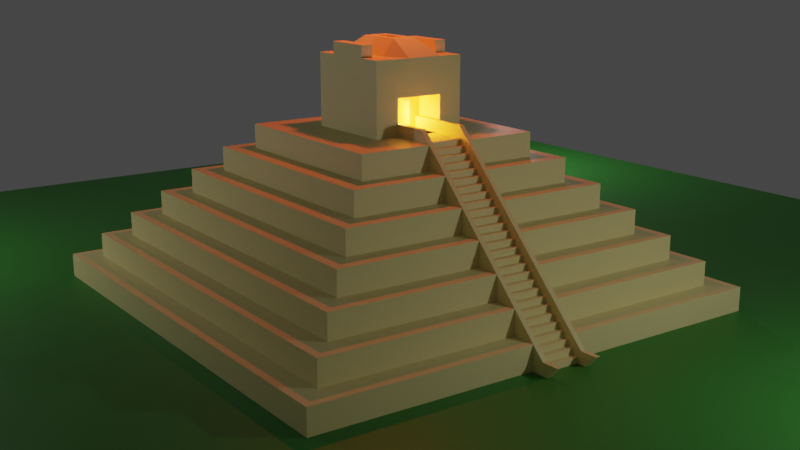 # Source: Subdividing_pyramid.blend  (saved by Blender 2.82.7; exported with 4.5.12 LTS)
import bpy
from mathutils import Matrix  # noqa: F401  (used for matrix-valued properties, if any)

bpy.ops.wm.read_factory_settings(use_empty=True)
scene = bpy.context.scene
scene.name = 'Scene'

# ---- collections
col_collection = bpy.data.collections.new('Collection'); scene.collection.children.link(col_collection)

# ---- materials (node trees are filled in below, after node groups)
mat_pyramid = bpy.data.materials.new('Pyramid')
mat_pyramid.use_transparent_shadow = False
mat_ground = bpy.data.materials.new('Ground')
mat_ground.use_transparent_shadow = False

# ---- material node trees
mat_pyramid.use_nodes = True; mat_pyramid.node_tree.nodes.clear()
_N = mat_pyramid.node_tree.nodes; _L = mat_pyramid.node_tree.links
n0 = _N.new('ShaderNodeOutputMaterial'); n0.name = 'Material Output'; n0.location = (300, 300)
n1 = _N.new('ShaderNodeBsdfPrincipled'); n1.name = 'Principled BSDF'; n1.location = (10, 300)
n1.distribution = 'GGX'
n1.subsurface_method = 'BURLEY'
n1.inputs[0].default_value = (0.8, 0.7015, 0.3147, 1.0)
n1.inputs[3].default_value = 1.45
n1.inputs[27].default_value = (0.0, 0.0, 0.0, 1.0)
n1.inputs[28].default_value = 1.0
_L.new(n1.outputs[0], n0.inputs[0])
n0.is_active_output = True
mat_ground.use_nodes = True; mat_ground.node_tree.nodes.clear()
_N = mat_ground.node_tree.nodes; _L = mat_ground.node_tree.links
n0 = _N.new('ShaderNodeOutputMaterial'); n0.name = 'Material Output'; n0.location = (300, 300)
n1 = _N.new('ShaderNodeBsdfPrincipled'); n1.name = 'Principled BSDF'; n1.location = (10, 300)
n1.distribution = 'GGX'
n1.subsurface_method = 'BURLEY'
n1.inputs[0].default_value = (0.03217, 0.2318, 0.02674, 1.0)
n1.inputs[3].default_value = 1.45
n1.inputs[27].default_value = (0.0, 0.0, 0.0, 1.0)
n1.inputs[28].default_value = 1.0
_L.new(n1.outputs[0], n0.inputs[0])
n0.is_active_output = True

# ---- world
world_world = bpy.data.worlds.new('World'); scene.world = world_world
world_world.use_nodes = True; world_world.node_tree.nodes.clear()
_N = world_world.node_tree.nodes; _L = world_world.node_tree.links
n0 = _N.new('ShaderNodeOutputWorld'); n0.name = 'World Output'; n0.location = (300, 300)
n1 = _N.new('ShaderNodeBackground'); n1.name = 'Background'; n1.location = (10, 300)
n1.inputs[0].default_value = (0.05088, 0.05088, 0.05088, 1.0)
_L.new(n1.outputs[0], n0.inputs[0])
n0.is_active_output = True
world_world.color = (0.05088, 0.05088, 0.05088)
world_world.use_sun_shadow = False
world_world.sun_shadow_jitter_overblur = 0.0

# ---- cameras
cam_camera = bpy.data.cameras.new('Camera')
cam_camera.clip_end = 100.0
cam_camera.ortho_scale = 7.314

# ---- lights
light_point = bpy.data.lights.new('Point', 'POINT')
light_point.transmission_factor = 0.0
light_point.energy = 1700.0
light_point.shadow_soft_size = 0.25
light_point.shadow_maximum_resolution = 0.006
light_point.use_absolute_resolution = True
light_point_001 = bpy.data.lights.new('Point.001', 'POINT')
light_point_001.transmission_factor = 0.0
light_point_001.energy = 1700.0
light_point_001.shadow_soft_size = 0.25
light_point_001.shadow_maximum_resolution = 0.006
light_point_001.use_absolute_resolution = True
light_point_002 = bpy.data.lights.new('Point.002', 'POINT')
light_point_002.transmission_factor = 0.0
light_point_002.energy = 1700.0
light_point_002.shadow_soft_size = 0.25
light_point_002.shadow_maximum_resolution = 0.006
light_point_002.use_absolute_resolution = True
light_point_003 = bpy.data.lights.new('Point.003', 'POINT')
light_point_003.color = (1.0, 0.3458, 0.03984)
light_point_003.transmission_factor = 0.0
light_point_003.energy = 500.0
light_point_003.shadow_soft_size = 0.25
light_point_003.shadow_maximum_resolution = 0.006
light_point_003.use_absolute_resolution = True
light_point_004 = bpy.data.lights.new('Point.004', 'POINT')
light_point_004.color = (1.0, 0.09378, 0.01911)
light_point_004.transmission_factor = 0.0
light_point_004.energy = 1500.0
light_point_004.shadow_soft_size = 0.25
light_point_004.shadow_maximum_resolution = 0.006
light_point_004.use_absolute_resolution = True

# ---- meshes
me_cube_002 = bpy.data.meshes.new('Cube.002')
me_cube_002.from_pydata([(-10.0, -10.0, 0.0), (-9.0, -9.0, 1.0), (-10.0, 10.0, 0.0), (-9.0, 9.0, 1.0), (10.0, -10.0, 0.0), (9.0, -9.0, 1.0), (10.0, 10.0, 0.0), (9.0, 9.0, 1.0), (-10.0, -10.0, 1.0), (-10.0, 10.0, 1.0), (10.0, 10.0, 1.0), (10.0, -10.0, 1.0), (-8.0, -8.0, 2.0), (-8.0, 8.0, 2.0), (8.0, 8.0, 2.0), (8.0, -8.0, 2.0), (-9.0, -9.0, 2.0), (-9.0, 9.0, 2.0), (9.0, 9.0, 2.0), (9.0, -9.0, 2.0), (-7.0, -7.0, 3.0), (-7.0, 7.0, 3.0), (7.0, 7.0, 3.0), (7.0, -7.0, 3.0), (-8.0, -8.0, 3.0), (-8.0, 8.0, 3.0), (8.0, 8.0, 3.0), (8.0, -8.0, 3.0), (-6.0, -6.0, 4.0), (-6.0, 6.0, 4.0), (6.0, 6.0, 4.0), (6.0, -6.0, 4.0), (-7.0, -7.0, 4.0), (-7.0, 7.0, 4.0), (7.0, 7.0, 4.0), (7.0, -7.0, 4.0), (-5.0, -5.0, 5.0), (-5.0, 5.0, 5.0), (5.0, 5.0, 5.0), (5.0, -5.0, 5.0), (-6.0, -6.0, 5.0), (-6.0, 6.0, 5.0), (6.0, 6.0, 5.0), (6.0, -6.0, 5.0), (-4.0, -4.0, 6.0), (-4.0, 4.0, 6.0), (4.0, 4.0, 6.0), (4.0, -4.0, 6.0), (-5.0, -5.0, 6.0), (-5.0, 5.0, 6.0), (5.0, 5.0, 6.0), (5.0, -5.0, 6.0), (-3.341, 0.7998, 7.0), (-4.0, 4.0, 7.0), (4.0, 4.0, 7.0), (-3.341, -0.7998, 7.0), (-2.0, -2.0, 7.0), (-2.0, 2.0, 7.0), (2.0, 2.0, 7.0), (2.0, -2.0, 7.0), (-4.0, -4.0, 7.0), (-8.0, 0.7998, 2.0), (-8.0, -0.7998, 2.0), (4.0, -4.0, 7.0), (-2.0, -2.0, 10.0), (-2.0, 2.0, 10.0), (2.0, 2.0, 10.0), (2.0, -2.0, 10.0), (-9.0, 0.7998, 1.0), (-10.0, -1.0, 1.0), (10.0, -1.0, 0.0), (10.0, -1.0, 1.0), (-9.0, -0.7998, 1.0), (9.0, -1.0, 1.0), (-9.0, -1.0, 2.0), (9.0, -1.0, 2.0), (2.0, -0.3333, 8.5), (8.0, -1.0, 2.0), (-8.0, -1.0, 3.0), (8.0, -1.0, 3.0), (-7.0, -1.0, 3.0), (7.0, -1.0, 3.0), (-7.0, -1.0, 4.0), (7.0, -1.0, 4.0), (2.0, 0.3333, 8.5), (6.0, -1.0, 4.0), (-6.0, -1.0, 5.0), (6.0, -1.0, 5.0), (10.0, 0.7998, 0.0), (5.0, -1.0, 5.0), (-5.0, -1.0, 6.0), (5.0, -1.0, 6.0), (10.0, -0.7998, 0.0), (4.0, -1.0, 6.0), (-4.0, -1.0, 7.0), (4.0, -1.0, 7.0), (2.0, -0.3333, 7.0), (2.0, 0.3333, 7.0), (-2.0, -1.0, 7.0), (2.0, -1.0, 7.0), (-2.0, -1.0, 10.0), (2.0, -1.0, 10.0), (-10.0, 1.0, 1.0), (10.0, 1.0, 0.0), (4.0, -0.3333, 6.0), (-9.0, 1.0, 2.0), (4.0, 0.3333, 6.0), (-8.0, 1.0, 3.0), (5.0, -0.3333, 6.0), (-7.0, 1.0, 4.0), (-6.0, 1.0, 4.0), (-6.0, 1.0, 5.0), (-5.0, 1.0, 5.0), (-5.0, 1.0, 6.0), (5.0, 0.3333, 6.0), (5.0, -0.3333, 5.0), (-4.0, 1.0, 7.0), (-2.0, 1.0, 7.0), (-2.0, 1.0, 10.0), (-10.0, 1.0, 0.0), (10.0, 1.0, 1.0), (9.0, 1.0, 1.0), (9.0, 1.0, 2.0), (8.0, 1.0, 2.0), (8.0, 1.0, 3.0), (7.0, 1.0, 3.0), (7.0, 1.0, 4.0), (6.0, 1.0, 4.0), (6.0, 1.0, 5.0), (5.0, 1.0, 5.0), (5.0, 1.0, 6.0), (4.0, 1.0, 6.0), (5.0, 0.3333, 5.0), (4.0, 1.0, 7.0), (2.0, 1.0, 7.0), (2.0, 1.0, 10.0), (2.0, 2.0, 8.5), (2.0, -2.0, 8.5), (-2.0, -2.0, 8.5), (-2.0, 2.0, 8.5), (-2.0, -1.0, 8.5), (2.0, -1.0, 8.5), (2.0, 1.0, 8.5), (-2.0, 1.0, 8.5), (-2.0, 1.5, 10.0), (0.0, 2.0, 10.0), (2.0, -1.5, 10.0), (0.0, -2.0, 10.0), (-2.0, -1.5, 10.0), (2.0, 0.0, 10.0), (0.0, -1.0, 10.0), (-2.0, 0.0, 10.0), (2.0, 1.5, 10.0), (0.0, 1.0, 10.0), (0.0, 1.5, 10.0), (-0.6478, -1.0, 8.5), (0.0, -1.5, 10.0), (-2.0, 1.75, 10.0), (1.0, 2.0, 10.0), (2.0, -1.75, 10.0), (-1.0, -2.0, 10.0), (-2.0, -1.25, 10.0), (2.0, -0.5, 10.0), (1.0, -1.0, 10.0), (-2.0, 0.5, 10.0), (2.0, 1.25, 10.0), (1.0, 1.0, 10.0), (-2.0, 1.25, 10.0), (-1.0, 2.0, 10.0), (2.0, -1.25, 10.0), (1.0, -2.0, 10.0), (-2.0, -1.75, 10.0), (2.0, 0.5, 10.0), (-1.0, -1.0, 10.0), (-2.0, -0.5, 10.0), (2.0, 1.75, 10.0), (-1.0, 1.0, 10.0), (0.0, 1.25, 10.0), (1.0, -2.0, 10.5), (1.0, 1.5, 10.0), (-1.0, 1.5, 10.0), (0.0, -0.5, 10.67), (0.0, 0.5, 10.67), (1.0, 0.0, 10.67), (-1.0, 0.0, 10.67), (0.0, -1.25, 10.0), (1.0, -1.5, 10.0), (-1.0, -1.5, 10.0), (-1.0, -1.25, 10.0), (1.0, -1.25, 10.0), (1.0, -1.75, 10.0), (-1.0, 0.5, 10.67), (1.0, 0.5, 10.67), (1.0, -0.5, 10.67), (-1.0, 1.75, 10.0), (1.0, 1.75, 10.0), (1.0, 1.25, 10.0), (-1.0, 1.25, 10.0), (-1.0, -0.5, 10.67), (-1.0, -1.75, 10.0), (-1.0, 2.0, 10.5), (0.0, 2.0, 10.5), (0.0, 1.75, 10.5), (0.0, 1.5, 10.5), (-1.0, 1.5, 10.5), (1.0, 2.0, 10.5), (1.0, 1.5, 10.5), (-1.0, 1.75, 10.5), (1.0, 1.75, 10.5), (0.0, -2.0, 10.5), (0.0, -1.75, 10.5), (-1.0, -1.5, 10.5), (0.0, -1.5, 10.5), (-1.0, -2.0, 10.5), (1.0, -1.5, 10.5), (1.0, -1.75, 10.5), (-1.0, -1.75, 10.5), (0.0, 0.25, 10.67), (-0.5, 0.0, 10.67), (0.0, -0.25, 10.67), (0.5, 0.0, 10.67), (-1.0, 0.25, 10.67), (-0.5, 0.5, 10.67), (1.0, 0.25, 10.67), (0.5, 0.5, 10.67), (1.0, -0.25, 10.67), (0.5, -0.5, 10.67), (-1.0, -0.25, 10.67), (-0.5, -0.5, 10.67), (-0.5, -0.25, 10.67), (0.5, -0.25, 10.67), (-0.5, 0.25, 10.67), (0.5, 0.25, 10.67), (0.0, 0.25, 10.39), (0.0, 0.0, 10.39), (-0.5, 0.0, 10.39), (0.0, -0.25, 10.39), (0.5, 0.0, 10.39), (-0.5, -0.25, 10.39), (0.5, -0.25, 10.39), (-0.5, 0.25, 10.39), (0.5, 0.25, 10.39), (-0.6478, -1.0, 7.0), (-0.6478, 1.0, 7.0), (-0.6478, 1.0, 8.5), (-0.6478, -1.0, 7.75), (-0.6478, 0.0, 7.0), (-0.6478, 1.0, 7.75), (-0.6478, 0.0, 8.5), (-0.6478, -1.0, 7.375), (-0.6478, 0.5, 7.0), (-0.6478, 1.0, 7.375), (-0.6478, 0.5, 8.5), (-0.6478, -1.0, 8.125), (-0.6478, -0.5, 7.0), (-0.6478, 1.0, 8.125), (-0.6478, -0.5, 8.5), (-0.6478, 0.5, 7.75), (-0.6478, -0.5, 7.75), (-0.6478, 0.0, 8.125), (-0.6478, -0.5, 8.125), (-0.6478, -0.5, 7.375), (-0.6478, 0.5, 7.375), (-0.6478, 0.5, 8.125), (1.09, -0.5, 7.0), (1.09, 0.0, 7.0), (1.09, -0.5, 7.75), (1.09, 0.0, 7.75), (1.09, 0.0, 7.375), (1.09, 0.0, 8.125), (1.09, 0.5, 7.0), (1.09, 0.5, 7.75), (1.09, -0.5, 8.125), (1.09, -0.5, 7.375), (1.09, 0.5, 7.375), (1.09, 0.5, 8.125), (6.0, -0.3333, 5.0), (-10.0, -1.0, 0.0), (-1.0, -1.0, 7.0), (6.0, 0.3333, 5.0), (-3.0, -1.0, 7.0), (-4.0, -1.0, 6.0), (6.0, -0.3333, 4.0), (-5.0, -1.0, 5.0), (6.0, 0.3333, 4.0), (-6.0, -1.0, 4.0), (7.0, -0.3333, 4.0), (7.0, 0.3333, 4.0), (7.0, -0.3333, 3.0), (-8.0, -1.0, 2.0), (7.0, 0.3333, 3.0), (-9.0, -1.0, 1.0), (8.0, -0.3333, 3.0), (8.0, 0.3333, 3.0), (-9.0, 1.0, 1.0), (8.0, -0.3333, 2.0), (-8.0, 1.0, 2.0), (8.0, 0.3333, 2.0), (-7.0, 1.0, 3.0), (9.0, -0.3333, 2.0), (9.0, 0.3333, 2.0), (9.0, -0.3333, 1.0), (9.0, 0.3333, 1.0), (-4.0, 1.0, 6.0), (10.0, -0.7998, 1.0), (-3.0, 1.0, 7.0), (10.0, 0.7998, 1.0), (-1.0, 1.0, 7.0), (-10.0, 0.7998, 0.0), (-10.0, -0.7998, 0.0), (4.0, 0.3333, 7.0), (4.0, -0.3333, 7.0), (-7.0, -0.7998, 3.0), (-7.0, 0.7998, 3.0), (-6.0, -0.7998, 4.0), (-6.0, 0.7998, 4.0), (-5.0, -0.7998, 5.0), (-5.0, 0.7998, 5.0), (-4.0, -0.7998, 6.0), (-4.0, 0.7998, 6.0), (-4.5, -0.7998, 6.5), (-3.5, -0.7998, 7.5), (-4.5, 0.7998, 6.5), (-3.5, 0.7998, 7.5), (-4.5, -1.0, 6.5), (-3.5, -1.0, 7.5), (-5.5, -0.7998, 5.5), (-5.5, 0.7998, 5.5), (-7.5, -0.7998, 3.5), (-6.5, -0.7998, 4.5), (-7.5, 0.7998, 3.5), (-6.5, 0.7998, 4.5), (-9.5, -0.7998, 1.5), (-8.5, -0.7998, 2.5), (-9.5, 0.7998, 1.5), (-8.5, 0.7998, 2.5), (-10.5, 0.7998, 0.5), (-10.5, -0.7998, 0.5), (-9.5, 1.0, 1.5), (-8.5, 1.0, 2.5), (-5.5, -1.0, 5.5), (-6.5, -1.0, 4.5), (-7.5, -1.0, 3.5), (-3.5, 1.0, 7.5), (-10.5, 1.0, 0.5), (-8.5, -1.0, 2.5), (-9.5, -1.0, 1.5), (-10.5, -1.0, 0.5), (-7.5, 1.0, 3.5), (-6.5, 1.0, 4.5), (-5.5, 1.0, 5.5), (-4.5, 1.0, 6.5), (-0.5, 1.0, 7.5), (0.0, 1.0, 7.0), (0.0, 0.7998, 7.0), (0.0, -1.0, 7.0), (0.0, -0.7998, 7.0), (-0.5, -1.0, 7.5), (-0.5, -0.7998, 7.5), (-0.5, 0.7998, 7.5), (-10.73, 1.0, 0.0), (-10.73, 0.7998, 0.0), (-10.73, -0.7998, 0.0), (-10.73, -1.0, 0.0), (-11.23, 1.0, 0.5), (-11.23, 0.7998, 0.5), (-11.23, -0.7998, 0.5), (-11.23, -1.0, 0.5), (-10.34, -0.7998, 0.0), (-10.34, -0.7998, 0.25), (-10.34, 0.7998, 0.0), (-10.34, 0.7998, 0.25), (-10.09, -0.7998, 0.0), (-10.09, -0.7998, 0.25), (-10.09, 0.7998, 0.0), (-10.09, 0.7998, 0.25), (-10.09, -0.7998, 0.25), (-10.09, -0.7998, 0.5), (-10.09, 0.7998, 0.25), (-10.09, 0.7998, 0.5), (-9.841, -0.7998, 0.25), (-9.841, -0.7998, 0.5), (-9.841, 0.7998, 0.25), (-9.841, 0.7998, 0.5), (-9.841, -0.7998, 0.5), (-9.841, -0.7998, 0.75), (-9.841, 0.7998, 0.5), (-9.841, 0.7998, 0.75), (-9.591, -0.7998, 0.5), (-9.591, -0.7998, 0.75), (-9.591, 0.7998, 0.5), (-9.591, 0.7998, 0.75), (-9.591, -0.7998, 0.75), (-9.591, -0.7998, 1.0), (-9.591, 0.7998, 0.75), (-9.591, 0.7998, 1.0), (-9.341, -0.7998, 0.75), (-9.341, -0.7998, 1.0), (-9.341, 0.7998, 0.75), (-9.341, 0.7998, 1.0), (-9.341, -0.7998, 1.0), (-9.341, -0.7998, 1.25), (-9.341, 0.7998, 1.0), (-9.341, 0.7998, 1.25), (-9.091, -0.7998, 1.0), (-9.091, -0.7998, 1.25), (-9.091, 0.7998, 1.0), (-9.091, 0.7998, 1.25), (-9.091, -0.7998, 1.25), (-9.091, -0.7998, 1.5), (-9.091, 0.7998, 1.25), (-9.091, 0.7998, 1.5), (-8.841, -0.7998, 1.25), (-8.841, -0.7998, 1.5), (-8.841, 0.7998, 1.25), (-8.841, 0.7998, 1.5), (-8.841, -0.7998, 1.5), (-8.841, -0.7998, 1.75), (-8.841, 0.7998, 1.5), (-8.841, 0.7998, 1.75), (-8.591, -0.7998, 1.5), (-8.591, -0.7998, 1.75), (-8.591, 0.7998, 1.5), (-8.591, 0.7998, 1.75), (-8.591, -0.7998, 1.75), (-8.591, -0.7998, 2.0), (-8.591, 0.7998, 1.75), (-8.591, 0.7998, 2.0), (-8.341, -0.7998, 1.75), (-8.341, -0.7998, 2.0), (-8.341, 0.7998, 1.75), (-8.341, 0.7998, 2.0), (-8.341, -0.7998, 2.0), (-8.341, -0.7998, 2.25), (-8.341, 0.7998, 2.0), (-8.341, 0.7998, 2.25), (-8.091, -0.7998, 2.0), (-8.091, -0.7998, 2.25), (-8.091, 0.7998, 2.0), (-8.091, 0.7998, 2.25), (-8.091, -0.7998, 2.25), (-8.091, -0.7998, 2.5), (-8.091, 0.7998, 2.25), (-8.091, 0.7998, 2.5), (-7.841, -0.7998, 2.25), (-7.841, -0.7998, 2.5), (-7.841, 0.7998, 2.25), (-7.841, 0.7998, 2.5), (-7.841, -0.7998, 2.5), (-7.841, -0.7998, 2.75), (-7.841, 0.7998, 2.5), (-7.841, 0.7998, 2.75), (-7.591, -0.7998, 2.5), (-7.591, -0.7998, 2.75), (-7.591, 0.7998, 2.5), (-7.591, 0.7998, 2.75), (-7.591, -0.7998, 2.75), (-7.591, -0.7998, 3.0), (-7.591, 0.7998, 2.75), (-7.591, 0.7998, 3.0), (-7.341, -0.7998, 2.75), (-7.341, -0.7998, 3.0), (-7.341, 0.7998, 2.75), (-7.341, 0.7998, 3.0), (-7.341, -0.7998, 3.0), (-7.341, -0.7998, 3.25), (-7.341, 0.7998, 3.0), (-7.341, 0.7998, 3.25), (-7.091, -0.7998, 3.0), (-7.091, -0.7998, 3.25), (-7.091, 0.7998, 3.0), (-7.091, 0.7998, 3.25), (-7.091, -0.7998, 3.25), (-7.091, -0.7998, 3.5), (-7.091, 0.7998, 3.25), (-7.091, 0.7998, 3.5), (-6.841, -0.7998, 3.25), (-6.841, -0.7998, 3.5), (-6.841, 0.7998, 3.25), (-6.841, 0.7998, 3.5), (-6.841, -0.7998, 3.5), (-6.841, -0.7998, 3.75), (-6.841, 0.7998, 3.5), (-6.841, 0.7998, 3.75), (-6.591, -0.7998, 3.5), (-6.591, -0.7998, 3.75), (-6.591, 0.7998, 3.5), (-6.591, 0.7998, 3.75), (-6.591, -0.7998, 3.75), (-6.591, -0.7998, 4.0), (-6.591, 0.7998, 3.75), (-6.591, 0.7998, 4.0), (-6.341, -0.7998, 3.75), (-6.341, -0.7998, 4.0), (-6.341, 0.7998, 3.75), (-6.341, 0.7998, 4.0), (-6.341, -0.7998, 4.0), (-6.341, -0.7998, 4.25), (-6.341, 0.7998, 4.0), (-6.341, 0.7998, 4.25), (-6.091, -0.7998, 4.0), (-6.091, -0.7998, 4.25), (-6.091, 0.7998, 4.0), (-6.091, 0.7998, 4.25), (-6.091, -0.7998, 4.25), (-6.091, -0.7998, 4.5), (-6.091, 0.7998, 4.25), (-6.091, 0.7998, 4.5), (-5.841, -0.7998, 4.25), (-5.841, -0.7998, 4.5), (-5.841, 0.7998, 4.25), (-5.841, 0.7998, 4.5), (-5.841, -0.7998, 4.5), (-5.841, -0.7998, 4.75), (-5.841, 0.7998, 4.5), (-5.841, 0.7998, 4.75), (-5.591, -0.7998, 4.5), (-5.591, -0.7998, 4.75), (-5.591, 0.7998, 4.5), (-5.591, 0.7998, 4.75), (-5.591, -0.7998, 4.75), (-5.591, -0.7998, 5.0), (-5.591, 0.7998, 4.75), (-5.591, 0.7998, 5.0), (-5.341, -0.7998, 4.75), (-5.341, -0.7998, 5.0), (-5.341, 0.7998, 4.75), (-5.341, 0.7998, 5.0), (-5.341, -0.7998, 5.0), (-5.341, -0.7998, 5.25), (-5.341, 0.7998, 5.0), (-5.341, 0.7998, 5.25), (-5.091, -0.7998, 5.0), (-5.091, -0.7998, 5.25), (-5.091, 0.7998, 5.0), (-5.091, 0.7998, 5.25), (-5.091, -0.7998, 5.25), (-5.091, -0.7998, 5.5), (-5.091, 0.7998, 5.25), (-5.091, 0.7998, 5.5), (-4.841, -0.7998, 5.25), (-4.841, -0.7998, 5.5), (-4.841, 0.7998, 5.25), (-4.841, 0.7998, 5.5), (-4.841, -0.7998, 5.5), (-4.841, -0.7998, 5.75), (-4.841, 0.7998, 5.5), (-4.841, 0.7998, 5.75), (-4.591, -0.7998, 5.5), (-4.591, -0.7998, 5.75), (-4.591, 0.7998, 5.5), (-4.591, 0.7998, 5.75), (-4.591, -0.7998, 5.75), (-4.591, -0.7998, 6.0), (-4.591, 0.7998, 5.75), (-4.591, 0.7998, 6.0), (-4.341, -0.7998, 5.75), (-4.341, -0.7998, 6.0), (-4.341, 0.7998, 5.75), (-4.341, 0.7998, 6.0), (-4.341, -0.7998, 6.0), (-4.341, -0.7998, 6.25), (-4.341, 0.7998, 6.0), (-4.341, 0.7998, 6.25), (-4.091, -0.7998, 6.0), (-4.091, -0.7998, 6.25), (-4.091, 0.7998, 6.0), (-4.091, 0.7998, 6.25), (-4.091, -0.7998, 6.25), (-4.091, -0.7998, 6.5), (-4.091, 0.7998, 6.25), (-4.091, 0.7998, 6.5), (-3.841, -0.7998, 6.25), (-3.841, -0.7998, 6.5), (-3.841, 0.7998, 6.25), (-3.841, 0.7998, 6.5), (-3.841, -0.7998, 6.5), (-3.841, -0.7998, 6.75), (-3.841, 0.7998, 6.5), (-3.841, 0.7998, 6.75), (-3.591, -0.7998, 6.5), (-3.591, -0.7998, 6.75), (-3.591, 0.7998, 6.5), (-3.591, 0.7998, 6.75), (-3.591, -0.7998, 6.75), (-3.591, -0.7998, 7.0), (-3.591, 0.7998, 6.75), (-3.591, 0.7998, 7.0), (-3.341, -0.7998, 6.75), (-3.341, -0.7998, 7.0), (-3.341, 0.7998, 6.75), (-3.341, 0.7998, 7.0)], [], [(119, 102, 9, 2), (2, 9, 10, 6), (70, 71, 11, 4), (4, 11, 8, 0), (277, 70, 4, 0), (121, 7, 18, 122), (294, 3, 9, 102), (3, 7, 10, 9), (73, 5, 11, 71), (5, 1, 8, 11), (289, 12, 24, 78), (291, 1, 16, 74), (1, 5, 19, 16), (7, 3, 17, 18), (296, 13, 17, 105), (13, 14, 18, 17), (77, 15, 19, 75), (15, 12, 16, 19), (125, 22, 34, 126), (12, 15, 27, 24), (14, 13, 25, 26), (123, 14, 26, 124), (298, 21, 25, 107), (21, 22, 26, 25), (81, 23, 27, 79), (23, 20, 24, 27), (285, 28, 40, 86), (80, 20, 32, 82), (20, 23, 35, 32), (22, 21, 33, 34), (110, 29, 33, 109), (29, 30, 34, 33), (85, 31, 35, 83), (31, 28, 32, 35), (129, 38, 50, 130), (28, 31, 43, 40), (30, 29, 41, 42), (127, 30, 42, 128), (112, 37, 41, 111), (37, 38, 42, 41), (89, 39, 43, 87), (39, 36, 40, 43), (46, 45, 53, 54), (283, 36, 48, 90), (36, 39, 51, 48), (38, 37, 49, 50), (303, 45, 49, 113), (45, 46, 50, 49), (93, 47, 51, 91), (47, 44, 48, 51), (123, 297, 300, 122), (131, 46, 54, 133), (281, 44, 60, 94), (44, 47, 63, 60), (137, 67, 170, 147, 160, 64, 138), (302, 301, 304, 306), (121, 302, 306, 120), (308, 88, 92, 309), (117, 57, 53, 116), (57, 58, 54, 53), (99, 59, 63, 95), (59, 56, 60, 63), (139, 65, 168, 145, 158, 66, 136), (141, 101, 169, 146, 159, 67, 137), (199, 171, 64, 160), (143, 118, 167, 144, 157, 65, 139), (138, 64, 171, 148, 161, 100, 140), (198, 174, 100, 173), (142, 135, 172, 149, 162, 101, 141, 76, 84), (96, 99, 95, 311), (56, 98, 94, 60), (119, 103, 88, 308), (283, 90, 281), (47, 93, 95, 63), (88, 306, 304, 92), (104, 93, 91, 108), (44, 281, 90, 48), (103, 120, 306, 88), (115, 89, 87, 276), (36, 283, 86, 40), (31, 85, 87, 43), (39, 89, 91, 51), (282, 85, 83, 286), (28, 285, 82, 32), (104, 106, 310, 311), (93, 104, 311, 95), (288, 81, 79, 292), (20, 80, 78, 24), (15, 77, 79, 27), (23, 81, 83, 35), (295, 77, 75, 299), (12, 289, 74, 16), (109, 298, 110), (98, 117, 307, 278), (301, 73, 71, 304), (1, 291, 69, 8), (5, 73, 75, 19), (309, 92, 70, 277), (92, 304, 71, 70), (0, 8, 69, 277), (6, 10, 120, 103), (2, 6, 103, 119), (7, 121, 120, 10), (13, 296, 107, 25), (3, 294, 105, 17), (14, 123, 122, 18), (22, 125, 124, 26), (29, 110, 111, 41), (21, 298, 109, 33), (30, 127, 126, 34), (38, 129, 128, 42), (37, 112, 113, 49), (46, 131, 130, 50), (45, 303, 116, 53), (282, 284, 279, 276), (58, 134, 133, 54), (136, 66, 175, 152, 165, 135, 142), (197, 167, 118, 176), (140, 100, 174, 151, 164, 118, 143), (111, 110, 112), (106, 131, 133, 310), (85, 282, 276, 87), (115, 132, 114, 108), (102, 119, 294), (284, 127, 128, 279), (132, 129, 130, 114), (89, 115, 108, 91), (295, 297, 293, 292), (297, 123, 124, 293), (290, 125, 126, 287), (277, 69, 291), (281, 94, 280), (302, 121, 122, 300), (285, 86, 283), (98, 140, 155, 253, 245, 249, 242), (58, 136, 142, 134), (96, 76, 141, 99), (56, 138, 140, 98), (117, 143, 139, 57), (99, 141, 137, 59), (57, 139, 136, 58), (59, 137, 138, 56), (196, 177, 153, 166), (145, 168, 200, 201), (194, 157, 144, 180), (193, 226, 181, 150, 163), (219, 230, 239, 236), (191, 164, 151, 184, 221), (160, 147, 209, 213), (189, 185, 156, 186), (188, 161, 148, 187), (185, 188, 187, 156), (150, 173, 188, 185), (173, 100, 161, 188), (169, 189, 186, 146), (101, 163, 189, 169), (163, 150, 185, 189), (159, 190, 170, 67), (146, 186, 190, 159), (147, 170, 178, 209), (231, 221, 184, 218), (153, 176, 191, 222, 182), (176, 118, 164, 191), (172, 192, 223, 183, 149), (135, 166, 192, 172), (166, 153, 182, 224, 192), (162, 193, 163, 101), (149, 183, 225, 193, 162), (230, 219, 181, 226), (194, 180, 204, 207), (179, 195, 208, 206), (168, 65, 157, 194), (175, 195, 179, 152), (66, 158, 195, 175), (154, 179, 206, 203), (165, 196, 166, 135), (152, 179, 196, 165), (179, 154, 177, 196), (177, 197, 176, 153), (154, 180, 197, 177), (180, 144, 167, 197), (181, 228, 198, 173, 150), (229, 227, 198, 228), (184, 151, 174, 198, 227), (170, 190, 215, 178), (187, 199, 216, 211), (187, 148, 171, 199), (208, 202, 203, 206), (202, 207, 204, 203), (201, 200, 207, 202), (205, 201, 202, 208), (158, 145, 201, 205), (195, 158, 205, 208), (168, 194, 207, 200), (180, 154, 203, 204), (215, 210, 209, 178), (214, 212, 210, 215), (210, 216, 213, 209), (212, 211, 216, 210), (199, 160, 213, 216), (156, 187, 211, 212), (190, 186, 214, 215), (186, 156, 212, 214), (219, 229, 228, 181), (229, 219, 236, 238), (218, 184, 227, 229), (225, 230, 226, 193), (183, 220, 230, 225), (232, 217, 233, 241), (231, 218, 235, 240), (182, 222, 231, 217), (222, 191, 221, 231), (223, 232, 220, 183), (192, 224, 232, 223), (224, 182, 217, 232), (241, 233, 234, 237), (234, 235, 238, 236), (237, 234, 236, 239), (233, 240, 235, 234), (230, 220, 237, 239), (220, 232, 241, 237), (218, 229, 238, 235), (217, 231, 240, 233), (263, 252, 244, 255), (140, 143, 244, 252, 248, 256, 155), (143, 117, 243, 251, 247, 255, 244), (117, 98, 242, 254, 246, 250, 243), (262, 257, 247, 251), (262, 250, 270, 274), (260, 256, 248, 259), (259, 263, 275, 269), (245, 253, 260, 258), (253, 155, 256, 260), (254, 261, 273, 264), (242, 249, 261, 254), (249, 245, 258, 261), (250, 262, 251, 243), (250, 246, 265, 270), (258, 260, 272, 266), (257, 263, 255, 247), (246, 254, 264, 265), (259, 248, 252, 263), (273, 266, 267, 268), (266, 272, 269, 267), (264, 273, 268, 265), (265, 268, 274, 270), (268, 267, 271, 274), (267, 269, 275, 271), (260, 259, 269, 272), (261, 258, 266, 273), (263, 257, 271, 275), (257, 262, 274, 271), (305, 52, 55, 280, 98, 117), (68, 61, 335, 334), (277, 291, 346, 347), (62, 72, 332, 333), (289, 80, 342, 345), (294, 119, 344, 338), (315, 317, 327, 331), (77, 295, 292, 79), (288, 290, 287, 286), (81, 288, 286, 83), (301, 302, 300, 299), (73, 301, 299, 75), (97, 84, 76, 96), (134, 142, 84, 97), (291, 289, 345, 346), (113, 112, 303), (291, 74, 289), (319, 318, 55, 52), (316, 314, 329, 326), (289, 78, 80), (116, 303, 305), (317, 316, 318, 319), (116, 305, 117), (285, 283, 340, 341), (313, 312, 314, 315), (107, 296, 298), (305, 303, 351, 343), (315, 314, 316, 317), (80, 82, 285), (105, 294, 296), (94, 98, 280), (313, 315, 331, 330), (68, 72, 62, 61), (80, 285, 341, 342), (61, 62, 312, 313), (303, 112, 350, 351), (309, 72, 68, 308), (321, 325, 357, 358), (297, 295, 299, 300), (125, 290, 293, 124), (290, 288, 292, 293), (127, 284, 287, 126), (284, 282, 286, 287), (129, 132, 279, 128), (132, 115, 276, 279), (131, 106, 114, 130), (106, 104, 108, 114), (134, 97, 310, 133), (97, 96, 311, 310), (320, 324, 325, 321), (326, 340, 324, 320), (328, 342, 341, 329), (329, 341, 340, 326), (332, 346, 345, 333), (333, 345, 342, 328), (336, 334, 338, 344), (351, 322, 323, 343), (350, 327, 322, 351), (348, 330, 331, 349), (349, 331, 327, 350), (338, 334, 335, 339), (339, 335, 330, 348), (347, 346, 332, 337), (312, 62, 333, 328), (61, 313, 330, 335), (344, 119, 360, 364), (308, 68, 334, 336), (55, 318, 320, 321), (323, 52, 354, 359), (72, 309, 337, 332), (319, 52, 323, 322), (298, 296, 339, 348), (281, 280, 325, 324), (296, 294, 338, 339), (318, 316, 326, 320), (277, 347, 367, 363), (112, 110, 349, 350), (317, 319, 322, 327), (110, 298, 348, 349), (283, 281, 324, 340), (314, 312, 328, 329), (355, 356, 358, 357), (354, 353, 352, 359), (55, 321, 358, 356), (343, 323, 359, 352), (305, 343, 352, 353), (52, 305, 353, 354), (280, 55, 356, 355), (325, 280, 355, 357), (362, 363, 367, 366), (360, 361, 365, 364), (308, 336, 365, 361), (309, 277, 363, 362), (347, 337, 366, 367), (337, 309, 362, 366), (336, 344, 364, 365), (119, 308, 361, 360), (368, 369, 371, 370), (370, 371, 375, 374), (374, 375, 373, 372), (372, 373, 369, 368), (370, 374, 372, 368), (375, 371, 369, 373), (376, 377, 379, 378), (378, 379, 383, 382), (382, 383, 381, 380), (380, 381, 377, 376), (378, 382, 380, 376), (383, 379, 377, 381), (384, 385, 387, 386), (386, 387, 391, 390), (390, 391, 389, 388), (388, 389, 385, 384), (386, 390, 388, 384), (391, 387, 385, 389), (392, 393, 395, 394), (394, 395, 399, 398), (398, 399, 397, 396), (396, 397, 393, 392), (394, 398, 396, 392), (399, 395, 393, 397), (400, 401, 403, 402), (402, 403, 407, 406), (406, 407, 405, 404), (404, 405, 401, 400), (402, 406, 404, 400), (407, 403, 401, 405), (408, 409, 411, 410), (410, 411, 415, 414), (414, 415, 413, 412), (412, 413, 409, 408), (410, 414, 412, 408), (415, 411, 409, 413), (416, 417, 419, 418), (418, 419, 423, 422), (422, 423, 421, 420), (420, 421, 417, 416), (418, 422, 420, 416), (423, 419, 417, 421), (424, 425, 427, 426), (426, 427, 431, 430), (430, 431, 429, 428), (428, 429, 425, 424), (426, 430, 428, 424), (431, 427, 425, 429), (432, 433, 435, 434), (434, 435, 439, 438), (438, 439, 437, 436), (436, 437, 433, 432), (434, 438, 436, 432), (439, 435, 433, 437), (440, 441, 443, 442), (442, 443, 447, 446), (446, 447, 445, 444), (444, 445, 441, 440), (442, 446, 444, 440), (447, 443, 441, 445), (448, 449, 451, 450), (450, 451, 455, 454), (454, 455, 453, 452), (452, 453, 449, 448), (450, 454, 452, 448), (455, 451, 449, 453), (456, 457, 459, 458), (458, 459, 463, 462), (462, 463, 461, 460), (460, 461, 457, 456), (458, 462, 460, 456), (463, 459, 457, 461), (464, 465, 467, 466), (466, 467, 471, 470), (470, 471, 469, 468), (468, 469, 465, 464), (466, 470, 468, 464), (471, 467, 465, 469), (472, 473, 475, 474), (474, 475, 479, 478), (478, 479, 477, 476), (476, 477, 473, 472), (474, 478, 476, 472), (479, 475, 473, 477), (480, 481, 483, 482), (482, 483, 487, 486), (486, 487, 485, 484), (484, 485, 481, 480), (482, 486, 484, 480), (487, 483, 481, 485), (488, 489, 491, 490), (490, 491, 495, 494), (494, 495, 493, 492), (492, 493, 489, 488), (490, 494, 492, 488), (495, 491, 489, 493), (496, 497, 499, 498), (498, 499, 503, 502), (502, 503, 501, 500), (500, 501, 497, 496), (498, 502, 500, 496), (503, 499, 497, 501), (504, 505, 507, 506), (506, 507, 511, 510), (510, 511, 509, 508), (508, 509, 505, 504), (506, 510, 508, 504), (511, 507, 505, 509), (512, 513, 515, 514), (514, 515, 519, 518), (518, 519, 517, 516), (516, 517, 513, 512), (514, 518, 516, 512), (519, 515, 513, 517), (520, 521, 523, 522), (522, 523, 527, 526), (526, 527, 525, 524), (524, 525, 521, 520), (522, 526, 524, 520), (527, 523, 521, 525), (528, 529, 531, 530), (530, 531, 535, 534), (534, 535, 533, 532), (532, 533, 529, 528), (530, 534, 532, 528), (535, 531, 529, 533), (536, 537, 539, 538), (538, 539, 543, 542), (542, 543, 541, 540), (540, 541, 537, 536), (538, 542, 540, 536), (543, 539, 537, 541), (544, 545, 547, 546), (546, 547, 551, 550), (550, 551, 549, 548), (548, 549, 545, 544), (546, 550, 548, 544), (551, 547, 545, 549), (552, 553, 555, 554), (554, 555, 559, 558), (558, 559, 557, 556), (556, 557, 553, 552), (554, 558, 556, 552), (559, 555, 553, 557), (560, 561, 563, 562), (562, 563, 567, 566), (566, 567, 565, 564), (564, 565, 561, 560), (562, 566, 564, 560), (567, 563, 561, 565), (568, 569, 571, 570), (570, 571, 575, 574), (574, 575, 573, 572), (572, 573, 569, 568), (570, 574, 572, 568), (575, 571, 569, 573), (576, 577, 579, 578), (578, 579, 583, 582), (582, 583, 581, 580), (580, 581, 577, 576), (578, 582, 580, 576), (583, 579, 577, 581), (584, 585, 587, 586), (586, 587, 591, 590), (590, 591, 589, 588), (588, 589, 585, 584), (586, 590, 588, 584), (591, 587, 585, 589)])
_uv = me_cube_002.uv_layers.new(name='UVMap')
_uv.uv.foreach_set('vector', [0.5, 0.125, 0.625, 0.125, 0.625, 0.25, 0.5, 0.25, 0.5, 0.25, 0.625, 0.25, 0.625, 0.5, 0.5, 0.5, 0.5, 0.625, 0.625, 0.625, 0.625, 0.75, 0.5, 0.75, 0.5, 0.75, 0.625, 0.75, 0.625, 1.0, 0.5, 1.0, 0.125, 0.625, 0.5, 0.625, 0.5, 0.75, 0.125, 0.75, 0.625, 0.625, 0.625, 0.5, 0.625, 0.5, 0.625, 0.625, 0.875, 0.625, 0.875, 0.5, 0.875, 0.5, 0.875, 0.625, 0.875, 0.5, 0.625, 0.5, 0.625, 0.5, 0.875, 0.5, 0.625, 0.625, 0.625, 0.75, 0.625, 0.75, 0.625, 0.625, 0.625, 0.75, 0.875, 0.75, 0.875, 0.75, 0.625, 0.75, 0.875, 0.625, 0.875, 0.75, 0.875, 0.75, 0.875, 0.625, 0.875, 0.625, 0.875, 0.75, 0.875, 0.75, 0.875, 0.625, 0.875, 0.75, 0.625, 0.75, 0.625, 0.75, 0.875, 0.75, 0.625, 0.5, 0.875, 0.5, 0.875, 0.5, 0.625, 0.5, 0.875, 0.625, 0.875, 0.5, 0.875, 0.5, 0.875, 0.625, 0.875, 0.5, 0.625, 0.5, 0.625, 0.5, 0.875, 0.5, 0.625, 0.625, 0.625, 0.75, 0.625, 0.75, 0.625, 0.625, 0.625, 0.75, 0.875, 0.75, 0.875, 0.75, 0.625, 0.75, 0.625, 0.625, 0.625, 0.5, 0.625, 0.5, 0.625, 0.625, 0.875, 0.75, 0.625, 0.75, 0.625, 0.75, 0.875, 0.75, 0.625, 0.5, 0.875, 0.5, 0.875, 0.5, 0.625, 0.5, 0.625, 0.625, 0.625, 0.5, 0.625, 0.5, 0.625, 0.625, 0.875, 0.625, 0.875, 0.5, 0.875, 0.5, 0.875, 0.625, 0.875, 0.5, 0.625, 0.5, 0.625, 0.5, 0.875, 0.5, 0.625, 0.625, 0.625, 0.75, 0.625, 0.75, 0.625, 0.625, 0.625, 0.75, 0.875, 0.75, 0.875, 0.75, 0.625, 0.75, 0.875, 0.625, 0.875, 0.75, 0.875, 0.75, 0.875, 0.625, 0.875, 0.625, 0.875, 0.75, 0.875, 0.75, 0.875, 0.625, 0.875, 0.75, 0.625, 0.75, 0.625, 0.75, 0.875, 0.75, 0.625, 0.5, 0.875, 0.5, 0.875, 0.5, 0.625, 0.5, 0.875, 0.625, 0.875, 0.5, 0.875, 0.5, 0.875, 0.625, 0.875, 0.5, 0.625, 0.5, 0.625, 0.5, 0.875, 0.5, 0.625, 0.625, 0.625, 0.75, 0.625, 0.75, 0.625, 0.625, 0.625, 0.75, 0.875, 0.75, 0.875, 0.75, 0.625, 0.75, 0.625, 0.625, 0.625, 0.5, 0.625, 0.5, 0.625, 0.625, 0.875, 0.75, 0.625, 0.75, 0.625, 0.75, 0.875, 0.75, 0.625, 0.5, 0.875, 0.5, 0.875, 0.5, 0.625, 0.5, 0.625, 0.625, 0.625, 0.5, 0.625, 0.5, 0.625, 0.625, 0.875, 0.625, 0.875, 0.5, 0.875, 0.5, 0.875, 0.625, 0.875, 0.5, 0.625, 0.5, 0.625, 0.5, 0.875, 0.5, 0.625, 0.625, 0.625, 0.75, 0.625, 0.75, 0.625, 0.625, 0.625, 0.75, 0.875, 0.75, 0.875, 0.75, 0.625, 0.75, 0.625, 0.5, 0.875, 0.5, 0.875, 0.5, 0.625, 0.5, 0.875, 0.625, 0.875, 0.75, 0.875, 0.75, 0.875, 0.625, 0.875, 0.75, 0.625, 0.75, 0.625, 0.75, 0.875, 0.75, 0.625, 0.5, 0.875, 0.5, 0.875, 0.5, 0.625, 0.5, 0.875, 0.625, 0.875, 0.5, 0.875, 0.5, 0.875, 0.625, 0.875, 0.5, 0.625, 0.5, 0.625, 0.5, 0.875, 0.5, 0.625, 0.625, 0.625, 0.75, 0.625, 0.75, 0.625, 0.625, 0.625, 0.75, 0.875, 0.75, 0.875, 0.75, 0.625, 0.75, 0.625, 0.625, 0.625, 0.625, 0.625, 0.625, 0.625, 0.625, 0.625, 0.625, 0.625, 0.5, 0.625, 0.5, 0.625, 0.625, 0.875, 0.625, 0.875, 0.75, 0.875, 0.75, 0.875, 0.625, 0.875, 0.75, 0.625, 0.75, 0.625, 0.75, 0.875, 0.75, 0.625, 0.75, 0.625, 0.75, 0.6875, 0.75, 0.75, 0.75, 0.8125, 0.75, 0.875, 0.75, 0.875, 0.75, 0.625, 0.625, 0.625, 0.625, 0.625, 0.625, 0.625, 0.625, 0.625, 0.625, 0.625, 0.625, 0.625, 0.625, 0.625, 0.625, 0.125, 0.625, 0.5, 0.625, 0.5, 0.625, 0.125, 0.625, 0.875, 0.625, 0.875, 0.5, 0.875, 0.5, 0.875, 0.625, 0.875, 0.5, 0.625, 0.5, 0.625, 0.5, 0.875, 0.5, 0.625, 0.625, 0.625, 0.75, 0.625, 0.75, 0.625, 0.625, 0.625, 0.75, 0.875, 0.75, 0.875, 0.75, 0.625, 0.75, 0.875, 0.5, 0.875, 0.5, 0.8125, 0.5, 0.75, 0.5, 0.6875, 0.5, 0.625, 0.5, 0.625, 0.5, 0.625, 0.625, 0.625, 0.625, 0.625, 0.6562, 0.625, 0.6875, 0.625, 0.7188, 0.625, 0.75, 0.625, 0.75, 0.8125, 0.7188, 0.875, 0.7188, 0.875, 0.75, 0.8125, 0.75, 0.875, 0.625, 0.875, 0.625, 0.875, 0.5938, 0.875, 0.5625, 0.875, 0.5312, 0.875, 0.5, 0.875, 0.5, 0.875, 0.75, 0.875, 0.75, 0.875, 0.7188, 0.875, 0.6875, 0.875, 0.6562, 0.875, 0.625, 0.875, 0.625, 0.8125, 0.625, 0.875, 0.625, 0.875, 0.625, 0.8125, 0.625, 0.625, 0.625, 0.625, 0.625, 0.625, 0.625, 0.625, 0.625, 0.625, 0.625, 0.625, 0.625, 0.625, 0.625, 0.625, 0.625, 0.625, 0.625, 0.625, 0.625, 0.625, 0.625, 0.625, 0.625, 0.625, 0.625, 0.875, 0.75, 0.875, 0.625, 0.875, 0.625, 0.875, 0.75, 0.125, 0.625, 0.5, 0.625, 0.5, 0.625, 0.125, 0.625, 0.875, 0.625, 0.875, 0.625, 0.875, 0.625, 0.625, 0.75, 0.625, 0.625, 0.625, 0.625, 0.625, 0.75, 0.5, 0.625, 0.625, 0.625, 0.625, 0.625, 0.5, 0.625, 0.625, 0.625, 0.625, 0.625, 0.625, 0.625, 0.625, 0.625, 0.875, 0.75, 0.875, 0.625, 0.875, 0.625, 0.875, 0.75, 0.5, 0.625, 0.625, 0.625, 0.625, 0.625, 0.5, 0.625, 0.625, 0.625, 0.625, 0.625, 0.625, 0.625, 0.625, 0.625, 0.875, 0.75, 0.875, 0.625, 0.875, 0.625, 0.875, 0.75, 0.625, 0.75, 0.625, 0.625, 0.625, 0.625, 0.625, 0.75, 0.625, 0.75, 0.625, 0.625, 0.625, 0.625, 0.625, 0.75, 0.625, 0.625, 0.625, 0.625, 0.625, 0.625, 0.625, 0.625, 0.875, 0.75, 0.875, 0.625, 0.875, 0.625, 0.875, 0.75, 0.625, 0.625, 0.625, 0.625, 0.625, 0.625, 0.625, 0.625, 0.625, 0.625, 0.625, 0.625, 0.625, 0.625, 0.625, 0.625, 0.625, 0.625, 0.625, 0.625, 0.625, 0.625, 0.625, 0.625, 0.875, 0.75, 0.875, 0.625, 0.875, 0.625, 0.875, 0.75, 0.625, 0.75, 0.625, 0.625, 0.625, 0.625, 0.625, 0.75, 0.625, 0.75, 0.625, 0.625, 0.625, 0.625, 0.625, 0.75, 0.625, 0.625, 0.625, 0.625, 0.625, 0.625, 0.625, 0.625, 0.875, 0.75, 0.875, 0.625, 0.875, 0.625, 0.875, 0.75, 0.875, 0.625, 0.875, 0.625, 0.875, 0.625, 0.875, 0.625, 0.875, 0.625, 0.875, 0.625, 0.875, 0.625, 0.625, 0.625, 0.625, 0.625, 0.625, 0.625, 0.625, 0.625, 0.875, 0.75, 0.875, 0.625, 0.875, 0.625, 0.875, 0.75, 0.625, 0.75, 0.625, 0.625, 0.625, 0.625, 0.625, 0.75, 0.125, 0.625, 0.5, 0.625, 0.5, 0.625, 0.125, 0.625, 0.5, 0.625, 0.625, 0.625, 0.625, 0.625, 0.5, 0.625, 0.5, 0.0, 0.625, 0.0, 0.625, 0.125, 0.5, 0.125, 0.5, 0.5, 0.625, 0.5, 0.625, 0.625, 0.5, 0.625, 0.125, 0.5, 0.5, 0.5, 0.5, 0.625, 0.125, 0.625, 0.625, 0.5, 0.625, 0.625, 0.625, 0.625, 0.625, 0.5, 0.875, 0.5, 0.875, 0.625, 0.875, 0.625, 0.875, 0.5, 0.875, 0.5, 0.875, 0.625, 0.875, 0.625, 0.875, 0.5, 0.625, 0.5, 0.625, 0.625, 0.625, 0.625, 0.625, 0.5, 0.625, 0.5, 0.625, 0.625, 0.625, 0.625, 0.625, 0.5, 0.875, 0.5, 0.875, 0.625, 0.875, 0.625, 0.875, 0.5, 0.875, 0.5, 0.875, 0.625, 0.875, 0.625, 0.875, 0.5, 0.625, 0.5, 0.625, 0.625, 0.625, 0.625, 0.625, 0.5, 0.625, 0.5, 0.625, 0.625, 0.625, 0.625, 0.625, 0.5, 0.875, 0.5, 0.875, 0.625, 0.875, 0.625, 0.875, 0.5, 0.625, 0.5, 0.625, 0.625, 0.625, 0.625, 0.625, 0.5, 0.875, 0.5, 0.875, 0.625, 0.875, 0.625, 0.875, 0.5, 0.625, 0.625, 0.625, 0.625, 0.625, 0.625, 0.625, 0.625, 0.625, 0.5, 0.625, 0.625, 0.625, 0.625, 0.625, 0.5, 0.625, 0.5, 0.625, 0.5, 0.625, 0.5312, 0.625, 0.5625, 0.625, 0.5938, 0.625, 0.625, 0.625, 0.625, 0.8125, 0.5938, 0.875, 0.5938, 0.875, 0.625, 0.8125, 0.625, 0.875, 0.625, 0.875, 0.625, 0.875, 0.625, 0.875, 0.625, 0.875, 0.625, 0.875, 0.625, 0.875, 0.625, 0.875, 0.625, 0.875, 0.625, 0.875, 0.625, 0.625, 0.625, 0.625, 0.625, 0.625, 0.625, 0.625, 0.625, 0.625, 0.625, 0.625, 0.625, 0.625, 0.625, 0.625, 0.625, 0.625, 0.625, 0.625, 0.625, 0.625, 0.625, 0.625, 0.625, 0.625, 0.125, 0.5, 0.125, 0.625, 0.125, 0.625, 0.625, 0.625, 0.625, 0.625, 0.625, 0.625, 0.625, 0.625, 0.625, 0.625, 0.625, 0.625, 0.625, 0.625, 0.625, 0.625, 0.625, 0.625, 0.625, 0.625, 0.625, 0.625, 0.625, 0.625, 0.625, 0.625, 0.625, 0.625, 0.625, 0.625, 0.625, 0.625, 0.625, 0.625, 0.625, 0.625, 0.625, 0.625, 0.625, 0.625, 0.625, 0.625, 0.625, 0.625, 0.625, 0.625, 0.625, 0.5, 0.125, 0.625, 0.125, 0.625, 0.125, 0.875, 0.625, 0.875, 0.625, 0.875, 0.625, 0.625, 0.625, 0.625, 0.625, 0.625, 0.625, 0.625, 0.625, 0.875, 0.625, 0.875, 0.625, 0.875, 0.625, 0.875, 0.625, 0.875, 0.625, 0.875, 0.625, 0.875, 0.625, 0.875, 0.625, 0.875, 0.625, 0.875, 0.625, 0.625, 0.5, 0.625, 0.5, 0.625, 0.625, 0.625, 0.625, 0.625, 0.625, 0.625, 0.625, 0.625, 0.625, 0.625, 0.625, 0.875, 0.75, 0.875, 0.75, 0.875, 0.625, 0.875, 0.625, 0.875, 0.625, 0.875, 0.625, 0.875, 0.5, 0.875, 0.5, 0.625, 0.625, 0.625, 0.625, 0.625, 0.75, 0.625, 0.75, 0.875, 0.5, 0.875, 0.5, 0.625, 0.5, 0.625, 0.5, 0.625, 0.75, 0.625, 0.75, 0.875, 0.75, 0.875, 0.75, 0.6875, 0.5938, 0.75, 0.5938, 0.75, 0.625, 0.6875, 0.625, 0.75, 0.5, 0.8125, 0.5, 0.8125, 0.5, 0.75, 0.5, 0.8125, 0.5312, 0.875, 0.5312, 0.875, 0.5625, 0.8125, 0.5625, 0.6875, 0.625, 0.7188, 0.625, 0.75, 0.625, 0.75, 0.625, 0.6875, 0.625, 0.75, 0.625, 0.7188, 0.625, 0.7188, 0.625, 0.75, 0.625, 0.8125, 0.625, 0.875, 0.625, 0.875, 0.625, 0.8125, 0.625, 0.8125, 0.625, 0.8125, 0.75, 0.75, 0.75, 0.75, 0.75, 0.8125, 0.75, 0.6875, 0.6562, 0.75, 0.6562, 0.75, 0.6875, 0.6875, 0.6875, 0.8125, 0.6562, 0.875, 0.6562, 0.875, 0.6875, 0.8125, 0.6875, 0.75, 0.6562, 0.8125, 0.6562, 0.8125, 0.6875, 0.75, 0.6875, 0.75, 0.625, 0.8125, 0.625, 0.8125, 0.6562, 0.75, 0.6562, 0.8125, 0.625, 0.875, 0.625, 0.875, 0.6562, 0.8125, 0.6562, 0.625, 0.6562, 0.6875, 0.6562, 0.6875, 0.6875, 0.625, 0.6875, 0.625, 0.625, 0.6875, 0.625, 0.6875, 0.6562, 0.625, 0.6562, 0.6875, 0.625, 0.75, 0.625, 0.75, 0.6562, 0.6875, 0.6562, 0.625, 0.7188, 0.6875, 0.7188, 0.6875, 0.75, 0.625, 0.75, 0.625, 0.6875, 0.6875, 0.6875, 0.6875, 0.7188, 0.625, 0.7188, 0.75, 0.75, 0.6875, 0.75, 0.6875, 0.75, 0.75, 0.75, 0.7812, 0.625, 0.8125, 0.625, 0.8125, 0.625, 0.7812, 0.625, 0.75, 0.625, 0.8125, 0.625, 0.8125, 0.625, 0.7812, 0.625, 0.75, 0.625, 0.8125, 0.625, 0.875, 0.625, 0.875, 0.625, 0.8125, 0.625, 0.625, 0.625, 0.6875, 0.625, 0.6875, 0.625, 0.6875, 0.625, 0.625, 0.625, 0.625, 0.625, 0.6875, 0.625, 0.6875, 0.625, 0.625, 0.625, 0.6875, 0.625, 0.75, 0.625, 0.75, 0.625, 0.7188, 0.625, 0.6875, 0.625, 0.625, 0.625, 0.6875, 0.625, 0.6875, 0.625, 0.625, 0.625, 0.625, 0.625, 0.6875, 0.625, 0.6875, 0.625, 0.6875, 0.625, 0.625, 0.625, 0.7188, 0.625, 0.75, 0.625, 0.75, 0.625, 0.7188, 0.625, 0.8125, 0.5312, 0.8125, 0.5625, 0.8125, 0.5625, 0.8125, 0.5312, 0.6875, 0.5625, 0.6875, 0.5312, 0.6875, 0.5312, 0.6875, 0.5625, 0.8125, 0.5, 0.875, 0.5, 0.875, 0.5312, 0.8125, 0.5312, 0.625, 0.5312, 0.6875, 0.5312, 0.6875, 0.5625, 0.625, 0.5625, 0.625, 0.5, 0.6875, 0.5, 0.6875, 0.5312, 0.625, 0.5312, 0.75, 0.5625, 0.6875, 0.5625, 0.6875, 0.5625, 0.75, 0.5625, 0.625, 0.5938, 0.6875, 0.5938, 0.6875, 0.625, 0.625, 0.625, 0.625, 0.5625, 0.6875, 0.5625, 0.6875, 0.5938, 0.625, 0.5938, 0.6875, 0.5625, 0.75, 0.5625, 0.75, 0.5938, 0.6875, 0.5938, 0.75, 0.5938, 0.8125, 0.5938, 0.8125, 0.625, 0.75, 0.625, 0.75, 0.5625, 0.8125, 0.5625, 0.8125, 0.5938, 0.75, 0.5938, 0.8125, 0.5625, 0.875, 0.5625, 0.875, 0.5938, 0.8125, 0.5938, 0.75, 0.625, 0.7812, 0.625, 0.8125, 0.625, 0.8125, 0.625, 0.75, 0.625, 0.7812, 0.625, 0.8125, 0.625, 0.8125, 0.625, 0.7812, 0.625, 0.8125, 0.625, 0.875, 0.625, 0.875, 0.625, 0.8125, 0.625, 0.8125, 0.625, 0.6875, 0.75, 0.6875, 0.7188, 0.6875, 0.7188, 0.6875, 0.75, 0.8125, 0.6875, 0.8125, 0.7188, 0.8125, 0.7188, 0.8125, 0.6875, 0.8125, 0.6875, 0.875, 0.6875, 0.875, 0.7188, 0.8125, 0.7188, 0.6875, 0.5312, 0.75, 0.5312, 0.75, 0.5625, 0.6875, 0.5625, 0.75, 0.5312, 0.8125, 0.5312, 0.8125, 0.5625, 0.75, 0.5625, 0.75, 0.5, 0.8125, 0.5, 0.8125, 0.5312, 0.75, 0.5312, 0.6875, 0.5, 0.75, 0.5, 0.75, 0.5312, 0.6875, 0.5312, 0.6875, 0.5, 0.75, 0.5, 0.75, 0.5, 0.6875, 0.5, 0.6875, 0.5312, 0.6875, 0.5, 0.6875, 0.5, 0.6875, 0.5312, 0.8125, 0.5, 0.8125, 0.5312, 0.8125, 0.5312, 0.8125, 0.5, 0.8125, 0.5625, 0.75, 0.5625, 0.75, 0.5625, 0.8125, 0.5625, 0.6875, 0.7188, 0.75, 0.7188, 0.75, 0.75, 0.6875, 0.75, 0.6875, 0.6875, 0.75, 0.6875, 0.75, 0.7188, 0.6875, 0.7188, 0.75, 0.7188, 0.8125, 0.7188, 0.8125, 0.75, 0.75, 0.75, 0.75, 0.6875, 0.8125, 0.6875, 0.8125, 0.7188, 0.75, 0.7188, 0.8125, 0.7188, 0.8125, 0.75, 0.8125, 0.75, 0.8125, 0.7188, 0.75, 0.6875, 0.8125, 0.6875, 0.8125, 0.6875, 0.75, 0.6875, 0.6875, 0.7188, 0.6875, 0.6875, 0.6875, 0.6875, 0.6875, 0.7188, 0.6875, 0.6875, 0.75, 0.6875, 0.75, 0.6875, 0.6875, 0.6875, 0.75, 0.625, 0.7812, 0.625, 0.7812, 0.625, 0.75, 0.625, 0.7812, 0.625, 0.75, 0.625, 0.75, 0.625, 0.7812, 0.625, 0.7812, 0.625, 0.8125, 0.625, 0.8125, 0.625, 0.7812, 0.625, 0.6875, 0.625, 0.7188, 0.625, 0.7188, 0.625, 0.6875, 0.625, 0.6875, 0.625, 0.7188, 0.625, 0.7188, 0.625, 0.6875, 0.625, 0.7188, 0.625, 0.75, 0.625, 0.75, 0.625, 0.7188, 0.625, 0.7812, 0.625, 0.7812, 0.625, 0.7812, 0.625, 0.7812, 0.625, 0.75, 0.625, 0.7812, 0.625, 0.7812, 0.625, 0.75, 0.625, 0.7812, 0.625, 0.8125, 0.625, 0.8125, 0.625, 0.7812, 0.625, 0.6875, 0.625, 0.7188, 0.625, 0.7188, 0.625, 0.6875, 0.625, 0.6875, 0.625, 0.7188, 0.625, 0.7188, 0.625, 0.6875, 0.625, 0.7188, 0.625, 0.75, 0.625, 0.75, 0.625, 0.7188, 0.625, 0.7188, 0.625, 0.75, 0.625, 0.75, 0.625, 0.7188, 0.625, 0.75, 0.625, 0.7812, 0.625, 0.7812, 0.625, 0.75, 0.625, 0.7188, 0.625, 0.75, 0.625, 0.75, 0.625, 0.7188, 0.625, 0.75, 0.625, 0.7812, 0.625, 0.7812, 0.625, 0.75, 0.625, 0.7188, 0.625, 0.7188, 0.625, 0.7188, 0.625, 0.7188, 0.625, 0.7188, 0.625, 0.7188, 0.625, 0.7188, 0.625, 0.7188, 0.625, 0.7812, 0.625, 0.7812, 0.625, 0.7812, 0.625, 0.7812, 0.625, 0.75, 0.625, 0.7812, 0.625, 0.7812, 0.625, 0.75, 0.625, 0.875, 0.625, 0.875, 0.625, 0.875, 0.625, 0.875, 0.625, 0.875, 0.625, 0.875, 0.625, 0.875, 0.625, 0.875, 0.625, 0.875, 0.625, 0.875, 0.625, 0.875, 0.625, 0.875, 0.625, 0.875, 0.625, 0.875, 0.625, 0.875, 0.625, 0.875, 0.625, 0.875, 0.625, 0.875, 0.625, 0.875, 0.625, 0.875, 0.625, 0.875, 0.625, 0.875, 0.625, 0.875, 0.625, 0.875, 0.625, 0.875, 0.625, 0.875, 0.625, 0.875, 0.625, 0.875, 0.625, 0.875, 0.625, 0.875, 0.625, 0.875, 0.625, 0.875, 0.625, 0.875, 0.625, 0.875, 0.625, 0.875, 0.625, 0.875, 0.625, 0.875, 0.625, 0.875, 0.625, 0.875, 0.625, 0.875, 0.625, 0.875, 0.625, 0.875, 0.625, 0.875, 0.625, 0.875, 0.625, 0.875, 0.625, 0.875, 0.625, 0.875, 0.625, 0.875, 0.625, 0.875, 0.625, 0.875, 0.625, 0.875, 0.625, 0.875, 0.625, 0.875, 0.625, 0.875, 0.625, 0.875, 0.625, 0.875, 0.625, 0.875, 0.625, 0.875, 0.625, 0.875, 0.625, 0.875, 0.625, 0.875, 0.625, 0.875, 0.625, 0.875, 0.625, 0.875, 0.625, 0.875, 0.625, 0.875, 0.625, 0.875, 0.625, 0.875, 0.625, 0.875, 0.625, 0.875, 0.625, 0.875, 0.625, 0.875, 0.625, 0.875, 0.625, 0.875, 0.625, 0.875, 0.625, 0.875, 0.625, 0.875, 0.625, 0.875, 0.625, 0.875, 0.625, 0.875, 0.625, 0.875, 0.625, 0.875, 0.625, 0.875, 0.625, 0.875, 0.625, 0.875, 0.625, 0.875, 0.625, 0.875, 0.625, 0.875, 0.625, 0.875, 0.625, 0.875, 0.625, 0.875, 0.625, 0.875, 0.625, 0.875, 0.625, 0.875, 0.625, 0.875, 0.625, 0.875, 0.625, 0.875, 0.625, 0.875, 0.625, 0.875, 0.625, 0.875, 0.625, 0.875, 0.625, 0.875, 0.625, 0.875, 0.625, 0.875, 0.625, 0.875, 0.625, 0.875, 0.625, 0.875, 0.625, 0.875, 0.625, 0.875, 0.625, 0.875, 0.625, 0.875, 0.625, 0.875, 0.625, 0.875, 0.625, 0.875, 0.625, 0.875, 0.625, 0.875, 0.625, 0.875, 0.625, 0.875, 0.625, 0.875, 0.625, 0.875, 0.625, 0.875, 0.625, 0.875, 0.625, 0.875, 0.625, 0.875, 0.625, 0.875, 0.625, 0.875, 0.625, 0.875, 0.625, 0.875, 0.625, 0.875, 0.625, 0.875, 0.625, 0.875, 0.625, 0.875, 0.625, 0.875, 0.625, 0.875, 0.625, 0.875, 0.625, 0.5, 0.125, 0.625, 0.125, 0.625, 0.125, 0.5, 0.125, 0.875, 0.625, 0.875, 0.625, 0.875, 0.625, 0.875, 0.625, 0.875, 0.625, 0.875, 0.625, 0.875, 0.625, 0.875, 0.625, 0.625, 0.125, 0.5, 0.125, 0.5, 0.125, 0.625, 0.125, 0.875, 0.625, 0.875, 0.625, 0.875, 0.625, 0.875, 0.625, 0.625, 0.625, 0.625, 0.625, 0.625, 0.625, 0.625, 0.625, 0.625, 0.625, 0.625, 0.625, 0.625, 0.625, 0.625, 0.625, 0.625, 0.625, 0.625, 0.625, 0.625, 0.625, 0.625, 0.625, 0.625, 0.625, 0.625, 0.625, 0.625, 0.625, 0.625, 0.625, 0.625, 0.625, 0.625, 0.625, 0.625, 0.625, 0.625, 0.625, 0.625, 0.625, 0.625, 0.625, 0.625, 0.625, 0.625, 0.625, 0.625, 0.625, 0.625, 0.625, 0.625, 0.625, 0.625, 0.625, 0.875, 0.625, 0.875, 0.625, 0.875, 0.625, 0.875, 0.625, 0.875, 0.625, 0.875, 0.625, 0.875, 0.625, 0.875, 0.625, 0.875, 0.625, 0.875, 0.625, 0.875, 0.625, 0.875, 0.625, 0.875, 0.625, 0.875, 0.625, 0.875, 0.625, 0.875, 0.625, 0.875, 0.625, 0.875, 0.625, 0.875, 0.625, 0.875, 0.625, 0.875, 0.625, 0.875, 0.625, 0.875, 0.625, 0.875, 0.625, 0.875, 0.625, 0.875, 0.625, 0.875, 0.625, 0.875, 0.625, 0.875, 0.625, 0.875, 0.625, 0.875, 0.625, 0.875, 0.625, 0.875, 0.625, 0.875, 0.625, 0.875, 0.625, 0.875, 0.625, 0.875, 0.625, 0.875, 0.625, 0.875, 0.625, 0.875, 0.625, 0.875, 0.625, 0.875, 0.625, 0.875, 0.625, 0.875, 0.625, 0.875, 0.625, 0.875, 0.625, 0.875, 0.625, 0.875, 0.625, 0.875, 0.625, 0.875, 0.625, 0.875, 0.625, 0.875, 0.625, 0.875, 0.625, 0.875, 0.625, 0.875, 0.625, 0.875, 0.625, 0.875, 0.625, 0.875, 0.625, 0.875, 0.625, 0.875, 0.625, 0.875, 0.625, 0.875, 0.625, 0.875, 0.625, 0.875, 0.625, 0.875, 0.625, 0.875, 0.625, 0.875, 0.625, 0.875, 0.625, 0.875, 0.625, 0.875, 0.625, 0.875, 0.625, 0.875, 0.625, 0.875, 0.625, 0.875, 0.625, 0.875, 0.625, 0.875, 0.625, 0.875, 0.625, 0.875, 0.625, 0.875, 0.625, 0.5, 0.125, 0.625, 0.125, 0.625, 0.125, 0.5, 0.125, 0.875, 0.625, 0.875, 0.625, 0.875, 0.625, 0.875, 0.625, 0.625, 0.625, 0.625, 0.625, 0.625, 0.625, 0.625, 0.625, 0.625, 0.625, 0.625, 0.625, 0.625, 0.625, 0.625, 0.625, 0.625, 0.625, 0.625, 0.625, 0.625, 0.625, 0.625, 0.625, 0.625, 0.625, 0.625, 0.625, 0.625, 0.625, 0.625, 0.625, 0.625, 0.625, 0.625, 0.625, 0.625, 0.625, 0.625, 0.625, 0.625, 0.625, 0.625, 0.625, 0.625, 0.625, 0.625, 0.625, 0.625, 0.625, 0.625, 0.625, 0.625, 0.625, 0.625, 0.625, 0.625, 0.625, 0.625, 0.625, 0.625, 0.625, 0.625, 0.625, 0.625, 0.625, 0.625, 0.625, 0.625, 0.625, 0.625, 0.625, 0.625, 0.625, 0.625, 0.625, 0.625, 0.625, 0.625, 0.625, 0.625, 0.625, 0.625, 0.625, 0.625, 0.625, 0.625, 0.625, 0.875, 0.625, 0.875, 0.625, 0.875, 0.625, 0.875, 0.625, 0.875, 0.625, 0.875, 0.625, 0.875, 0.625, 0.875, 0.625, 0.875, 0.625, 0.875, 0.625, 0.875, 0.625, 0.875, 0.625, 0.875, 0.625, 0.875, 0.625, 0.875, 0.625, 0.875, 0.625, 0.875, 0.625, 0.875, 0.625, 0.875, 0.625, 0.875, 0.625, 0.875, 0.625, 0.875, 0.625, 0.875, 0.625, 0.875, 0.625, 0.5, 0.125, 0.625, 0.125, 0.625, 0.125, 0.5, 0.125, 0.875, 0.625, 0.875, 0.625, 0.875, 0.625, 0.875, 0.625, 0.875, 0.625, 0.875, 0.625, 0.875, 0.625, 0.875, 0.625, 0.875, 0.625, 0.875, 0.625, 0.875, 0.625, 0.875, 0.625, 0.875, 0.625, 0.875, 0.625, 0.875, 0.625, 0.875, 0.625, 0.875, 0.625, 0.875, 0.625, 0.875, 0.625, 0.875, 0.625, 0.875, 0.625, 0.875, 0.625, 0.875, 0.625, 0.875, 0.625, 0.5, 0.125, 0.625, 0.125, 0.625, 0.125, 0.5, 0.125, 0.875, 0.625, 0.875, 0.625, 0.875, 0.625, 0.875, 0.625, 0.875, 0.625, 0.875, 0.625, 0.875, 0.625, 0.875, 0.625, 0.5, 0.125, 0.5, 0.125, 0.5, 0.125, 0.5, 0.125, 0.5, 0.125, 0.625, 0.125, 0.625, 0.125, 0.5, 0.125, 0.875, 0.625, 0.875, 0.625, 0.875, 0.625, 0.875, 0.625, 0.875, 0.625, 0.875, 0.625, 0.875, 0.625, 0.875, 0.625, 0.625, 0.125, 0.5, 0.125, 0.5, 0.125, 0.625, 0.125, 0.875, 0.625, 0.875, 0.625, 0.875, 0.625, 0.875, 0.625, 0.875, 0.625, 0.875, 0.625, 0.875, 0.625, 0.875, 0.625, 0.875, 0.625, 0.875, 0.625, 0.875, 0.625, 0.875, 0.625, 0.875, 0.625, 0.875, 0.625, 0.875, 0.625, 0.875, 0.625, 0.875, 0.625, 0.875, 0.625, 0.875, 0.625, 0.875, 0.625, 0.5, 0.125, 0.5, 0.125, 0.5, 0.125, 0.5, 0.125, 0.875, 0.625, 0.875, 0.625, 0.875, 0.625, 0.875, 0.625, 0.875, 0.625, 0.875, 0.625, 0.875, 0.625, 0.875, 0.625, 0.875, 0.625, 0.875, 0.625, 0.875, 0.625, 0.875, 0.625, 0.875, 0.625, 0.875, 0.625, 0.875, 0.625, 0.875, 0.625, 0.875, 0.625, 0.875, 0.625, 0.875, 0.625, 0.875, 0.625, 0.875, 0.625, 0.875, 0.625, 0.875, 0.625, 0.875, 0.625, 0.875, 0.625, 0.875, 0.625, 0.875, 0.625, 0.875, 0.625, 0.875, 0.625, 0.875, 0.625, 0.875, 0.625, 0.875, 0.625, 0.875, 0.625, 0.875, 0.625, 0.875, 0.625, 0.875, 0.625, 0.875, 0.625, 0.875, 0.625, 0.875, 0.625, 0.875, 0.625, 0.875, 0.625, 0.875, 0.625, 0.875, 0.625, 0.875, 0.625, 0.875, 0.625, 0.875, 0.625, 0.875, 0.625, 0.875, 0.625, 0.875, 0.625, 0.875, 0.625, 0.875, 0.625, 0.875, 0.625, 0.125, 0.625, 0.125, 0.625, 0.125, 0.625, 0.125, 0.625, 0.125, 0.625, 0.125, 0.625, 0.125, 0.625, 0.125, 0.625, 0.5, 0.125, 0.5, 0.125, 0.5, 0.125, 0.5, 0.125, 0.125, 0.625, 0.125, 0.625, 0.125, 0.625, 0.125, 0.625, 0.5, 0.125, 0.5, 0.125, 0.5, 0.125, 0.5, 0.125, 0.5, 0.125, 0.5, 0.125, 0.5, 0.125, 0.5, 0.125, 0.5, 0.125, 0.5, 0.125, 0.5, 0.125, 0.5, 0.125, 0.125, 0.625, 0.125, 0.625, 0.125, 0.625, 0.125, 0.625, 0.375, 0.0, 0.625, 0.0, 0.625, 0.25, 0.375, 0.25, 0.375, 0.25, 0.625, 0.25, 0.625, 0.5, 0.375, 0.5, 0.375, 0.5, 0.625, 0.5, 0.625, 0.75, 0.375, 0.75, 0.375, 0.75, 0.625, 0.75, 0.625, 1.0, 0.375, 1.0, 0.125, 0.5, 0.375, 0.5, 0.375, 0.75, 0.125, 0.75, 0.625, 0.5, 0.875, 0.5, 0.875, 0.75, 0.625, 0.75, 0.375, 0.0, 0.625, 0.0, 0.625, 0.25, 0.375, 0.25, 0.375, 0.25, 0.625, 0.25, 0.625, 0.5, 0.375, 0.5, 0.375, 0.5, 0.625, 0.5, 0.625, 0.75, 0.375, 0.75, 0.375, 0.75, 0.625, 0.75, 0.625, 1.0, 0.375, 1.0, 0.125, 0.5, 0.375, 0.5, 0.375, 0.75, 0.125, 0.75, 0.625, 0.5, 0.875, 0.5, 0.875, 0.75, 0.625, 0.75, 0.375, 0.0, 0.625, 0.0, 0.625, 0.25, 0.375, 0.25, 0.375, 0.25, 0.625, 0.25, 0.625, 0.5, 0.375, 0.5, 0.375, 0.5, 0.625, 0.5, 0.625, 0.75, 0.375, 0.75, 0.375, 0.75, 0.625, 0.75, 0.625, 1.0, 0.375, 1.0, 0.125, 0.5, 0.375, 0.5, 0.375, 0.75, 0.125, 0.75, 0.625, 0.5, 0.875, 0.5, 0.875, 0.75, 0.625, 0.75, 0.375, 0.0, 0.625, 0.0, 0.625, 0.25, 0.375, 0.25, 0.375, 0.25, 0.625, 0.25, 0.625, 0.5, 0.375, 0.5, 0.375, 0.5, 0.625, 0.5, 0.625, 0.75, 0.375, 0.75, 0.375, 0.75, 0.625, 0.75, 0.625, 1.0, 0.375, 1.0, 0.125, 0.5, 0.375, 0.5, 0.375, 0.75, 0.125, 0.75, 0.625, 0.5, 0.875, 0.5, 0.875, 0.75, 0.625, 0.75, 0.375, 0.0, 0.625, 0.0, 0.625, 0.25, 0.375, 0.25, 0.375, 0.25, 0.625, 0.25, 0.625, 0.5, 0.375, 0.5, 0.375, 0.5, 0.625, 0.5, 0.625, 0.75, 0.375, 0.75, 0.375, 0.75, 0.625, 0.75, 0.625, 1.0, 0.375, 1.0, 0.125, 0.5, 0.375, 0.5, 0.375, 0.75, 0.125, 0.75, 0.625, 0.5, 0.875, 0.5, 0.875, 0.75, 0.625, 0.75, 0.375, 0.0, 0.625, 0.0, 0.625, 0.25, 0.375, 0.25, 0.375, 0.25, 0.625, 0.25, 0.625, 0.5, 0.375, 0.5, 0.375, 0.5, 0.625, 0.5, 0.625, 0.75, 0.375, 0.75, 0.375, 0.75, 0.625, 0.75, 0.625, 1.0, 0.375, 1.0, 0.125, 0.5, 0.375, 0.5, 0.375, 0.75, 0.125, 0.75, 0.625, 0.5, 0.875, 0.5, 0.875, 0.75, 0.625, 0.75, 0.375, 0.0, 0.625, 0.0, 0.625, 0.25, 0.375, 0.25, 0.375, 0.25, 0.625, 0.25, 0.625, 0.5, 0.375, 0.5, 0.375, 0.5, 0.625, 0.5, 0.625, 0.75, 0.375, 0.75, 0.375, 0.75, 0.625, 0.75, 0.625, 1.0, 0.375, 1.0, 0.125, 0.5, 0.375, 0.5, 0.375, 0.75, 0.125, 0.75, 0.625, 0.5, 0.875, 0.5, 0.875, 0.75, 0.625, 0.75, 0.375, 0.0, 0.625, 0.0, 0.625, 0.25, 0.375, 0.25, 0.375, 0.25, 0.625, 0.25, 0.625, 0.5, 0.375, 0.5, 0.375, 0.5, 0.625, 0.5, 0.625, 0.75, 0.375, 0.75, 0.375, 0.75, 0.625, 0.75, 0.625, 1.0, 0.375, 1.0, 0.125, 0.5, 0.375, 0.5, 0.375, 0.75, 0.125, 0.75, 0.625, 0.5, 0.875, 0.5, 0.875, 0.75, 0.625, 0.75, 0.375, 0.0, 0.625, 0.0, 0.625, 0.25, 0.375, 0.25, 0.375, 0.25, 0.625, 0.25, 0.625, 0.5, 0.375, 0.5, 0.375, 0.5, 0.625, 0.5, 0.625, 0.75, 0.375, 0.75, 0.375, 0.75, 0.625, 0.75, 0.625, 1.0, 0.375, 1.0, 0.125, 0.5, 0.375, 0.5, 0.375, 0.75, 0.125, 0.75, 0.625, 0.5, 0.875, 0.5, 0.875, 0.75, 0.625, 0.75, 0.375, 0.0, 0.625, 0.0, 0.625, 0.25, 0.375, 0.25, 0.375, 0.25, 0.625, 0.25, 0.625, 0.5, 0.375, 0.5, 0.375, 0.5, 0.625, 0.5, 0.625, 0.75, 0.375, 0.75, 0.375, 0.75, 0.625, 0.75, 0.625, 1.0, 0.375, 1.0, 0.125, 0.5, 0.375, 0.5, 0.375, 0.75, 0.125, 0.75, 0.625, 0.5, 0.875, 0.5, 0.875, 0.75, 0.625, 0.75, 0.375, 0.0, 0.625, 0.0, 0.625, 0.25, 0.375, 0.25, 0.375, 0.25, 0.625, 0.25, 0.625, 0.5, 0.375, 0.5, 0.375, 0.5, 0.625, 0.5, 0.625, 0.75, 0.375, 0.75, 0.375, 0.75, 0.625, 0.75, 0.625, 1.0, 0.375, 1.0, 0.125, 0.5, 0.375, 0.5, 0.375, 0.75, 0.125, 0.75, 0.625, 0.5, 0.875, 0.5, 0.875, 0.75, 0.625, 0.75, 0.375, 0.0, 0.625, 0.0, 0.625, 0.25, 0.375, 0.25, 0.375, 0.25, 0.625, 0.25, 0.625, 0.5, 0.375, 0.5, 0.375, 0.5, 0.625, 0.5, 0.625, 0.75, 0.375, 0.75, 0.375, 0.75, 0.625, 0.75, 0.625, 1.0, 0.375, 1.0, 0.125, 0.5, 0.375, 0.5, 0.375, 0.75, 0.125, 0.75, 0.625, 0.5, 0.875, 0.5, 0.875, 0.75, 0.625, 0.75, 0.375, 0.0, 0.625, 0.0, 0.625, 0.25, 0.375, 0.25, 0.375, 0.25, 0.625, 0.25, 0.625, 0.5, 0.375, 0.5, 0.375, 0.5, 0.625, 0.5, 0.625, 0.75, 0.375, 0.75, 0.375, 0.75, 0.625, 0.75, 0.625, 1.0, 0.375, 1.0, 0.125, 0.5, 0.375, 0.5, 0.375, 0.75, 0.125, 0.75, 0.625, 0.5, 0.875, 0.5, 0.875, 0.75, 0.625, 0.75, 0.375, 0.0, 0.625, 0.0, 0.625, 0.25, 0.375, 0.25, 0.375, 0.25, 0.625, 0.25, 0.625, 0.5, 0.375, 0.5, 0.375, 0.5, 0.625, 0.5, 0.625, 0.75, 0.375, 0.75, 0.375, 0.75, 0.625, 0.75, 0.625, 1.0, 0.375, 1.0, 0.125, 0.5, 0.375, 0.5, 0.375, 0.75, 0.125, 0.75, 0.625, 0.5, 0.875, 0.5, 0.875, 0.75, 0.625, 0.75, 0.375, 0.0, 0.625, 0.0, 0.625, 0.25, 0.375, 0.25, 0.375, 0.25, 0.625, 0.25, 0.625, 0.5, 0.375, 0.5, 0.375, 0.5, 0.625, 0.5, 0.625, 0.75, 0.375, 0.75, 0.375, 0.75, 0.625, 0.75, 0.625, 1.0, 0.375, 1.0, 0.125, 0.5, 0.375, 0.5, 0.375, 0.75, 0.125, 0.75, 0.625, 0.5, 0.875, 0.5, 0.875, 0.75, 0.625, 0.75, 0.375, 0.0, 0.625, 0.0, 0.625, 0.25, 0.375, 0.25, 0.375, 0.25, 0.625, 0.25, 0.625, 0.5, 0.375, 0.5, 0.375, 0.5, 0.625, 0.5, 0.625, 0.75, 0.375, 0.75, 0.375, 0.75, 0.625, 0.75, 0.625, 1.0, 0.375, 1.0, 0.125, 0.5, 0.375, 0.5, 0.375, 0.75, 0.125, 0.75, 0.625, 0.5, 0.875, 0.5, 0.875, 0.75, 0.625, 0.75, 0.375, 0.0, 0.625, 0.0, 0.625, 0.25, 0.375, 0.25, 0.375, 0.25, 0.625, 0.25, 0.625, 0.5, 0.375, 0.5, 0.375, 0.5, 0.625, 0.5, 0.625, 0.75, 0.375, 0.75, 0.375, 0.75, 0.625, 0.75, 0.625, 1.0, 0.375, 1.0, 0.125, 0.5, 0.375, 0.5, 0.375, 0.75, 0.125, 0.75, 0.625, 0.5, 0.875, 0.5, 0.875, 0.75, 0.625, 0.75, 0.375, 0.0, 0.625, 0.0, 0.625, 0.25, 0.375, 0.25, 0.375, 0.25, 0.625, 0.25, 0.625, 0.5, 0.375, 0.5, 0.375, 0.5, 0.625, 0.5, 0.625, 0.75, 0.375, 0.75, 0.375, 0.75, 0.625, 0.75, 0.625, 1.0, 0.375, 1.0, 0.125, 0.5, 0.375, 0.5, 0.375, 0.75, 0.125, 0.75, 0.625, 0.5, 0.875, 0.5, 0.875, 0.75, 0.625, 0.75, 0.375, 0.0, 0.625, 0.0, 0.625, 0.25, 0.375, 0.25, 0.375, 0.25, 0.625, 0.25, 0.625, 0.5, 0.375, 0.5, 0.375, 0.5, 0.625, 0.5, 0.625, 0.75, 0.375, 0.75, 0.375, 0.75, 0.625, 0.75, 0.625, 1.0, 0.375, 1.0, 0.125, 0.5, 0.375, 0.5, 0.375, 0.75, 0.125, 0.75, 0.625, 0.5, 0.875, 0.5, 0.875, 0.75, 0.625, 0.75, 0.375, 0.0, 0.625, 0.0, 0.625, 0.25, 0.375, 0.25, 0.375, 0.25, 0.625, 0.25, 0.625, 0.5, 0.375, 0.5, 0.375, 0.5, 0.625, 0.5, 0.625, 0.75, 0.375, 0.75, 0.375, 0.75, 0.625, 0.75, 0.625, 1.0, 0.375, 1.0, 0.125, 0.5, 0.375, 0.5, 0.375, 0.75, 0.125, 0.75, 0.625, 0.5, 0.875, 0.5, 0.875, 0.75, 0.625, 0.75, 0.375, 0.0, 0.625, 0.0, 0.625, 0.25, 0.375, 0.25, 0.375, 0.25, 0.625, 0.25, 0.625, 0.5, 0.375, 0.5, 0.375, 0.5, 0.625, 0.5, 0.625, 0.75, 0.375, 0.75, 0.375, 0.75, 0.625, 0.75, 0.625, 1.0, 0.375, 1.0, 0.125, 0.5, 0.375, 0.5, 0.375, 0.75, 0.125, 0.75, 0.625, 0.5, 0.875, 0.5, 0.875, 0.75, 0.625, 0.75, 0.375, 0.0, 0.625, 0.0, 0.625, 0.25, 0.375, 0.25, 0.375, 0.25, 0.625, 0.25, 0.625, 0.5, 0.375, 0.5, 0.375, 0.5, 0.625, 0.5, 0.625, 0.75, 0.375, 0.75, 0.375, 0.75, 0.625, 0.75, 0.625, 1.0, 0.375, 1.0, 0.125, 0.5, 0.375, 0.5, 0.375, 0.75, 0.125, 0.75, 0.625, 0.5, 0.875, 0.5, 0.875, 0.75, 0.625, 0.75, 0.375, 0.0, 0.625, 0.0, 0.625, 0.25, 0.375, 0.25, 0.375, 0.25, 0.625, 0.25, 0.625, 0.5, 0.375, 0.5, 0.375, 0.5, 0.625, 0.5, 0.625, 0.75, 0.375, 0.75, 0.375, 0.75, 0.625, 0.75, 0.625, 1.0, 0.375, 1.0, 0.125, 0.5, 0.375, 0.5, 0.375, 0.75, 0.125, 0.75, 0.625, 0.5, 0.875, 0.5, 0.875, 0.75, 0.625, 0.75, 0.375, 0.0, 0.625, 0.0, 0.625, 0.25, 0.375, 0.25, 0.375, 0.25, 0.625, 0.25, 0.625, 0.5, 0.375, 0.5, 0.375, 0.5, 0.625, 0.5, 0.625, 0.75, 0.375, 0.75, 0.375, 0.75, 0.625, 0.75, 0.625, 1.0, 0.375, 1.0, 0.125, 0.5, 0.375, 0.5, 0.375, 0.75, 0.125, 0.75, 0.625, 0.5, 0.875, 0.5, 0.875, 0.75, 0.625, 0.75, 0.375, 0.0, 0.625, 0.0, 0.625, 0.25, 0.375, 0.25, 0.375, 0.25, 0.625, 0.25, 0.625, 0.5, 0.375, 0.5, 0.375, 0.5, 0.625, 0.5, 0.625, 0.75, 0.375, 0.75, 0.375, 0.75, 0.625, 0.75, 0.625, 1.0, 0.375, 1.0, 0.125, 0.5, 0.375, 0.5, 0.375, 0.75, 0.125, 0.75, 0.625, 0.5, 0.875, 0.5, 0.875, 0.75, 0.625, 0.75, 0.375, 0.0, 0.625, 0.0, 0.625, 0.25, 0.375, 0.25, 0.375, 0.25, 0.625, 0.25, 0.625, 0.5, 0.375, 0.5, 0.375, 0.5, 0.625, 0.5, 0.625, 0.75, 0.375, 0.75, 0.375, 0.75, 0.625, 0.75, 0.625, 1.0, 0.375, 1.0, 0.125, 0.5, 0.375, 0.5, 0.375, 0.75, 0.125, 0.75, 0.625, 0.5, 0.875, 0.5, 0.875, 0.75, 0.625, 0.75, 0.375, 0.0, 0.625, 0.0, 0.625, 0.25, 0.375, 0.25, 0.375, 0.25, 0.625, 0.25, 0.625, 0.5, 0.375, 0.5, 0.375, 0.5, 0.625, 0.5, 0.625, 0.75, 0.375, 0.75, 0.375, 0.75, 0.625, 0.75, 0.625, 1.0, 0.375, 1.0, 0.125, 0.5, 0.375, 0.5, 0.375, 0.75, 0.125, 0.75, 0.625, 0.5, 0.875, 0.5, 0.875, 0.75, 0.625, 0.75, 0.375, 0.0, 0.625, 0.0, 0.625, 0.25, 0.375, 0.25, 0.375, 0.25, 0.625, 0.25, 0.625, 0.5, 0.375, 0.5, 0.375, 0.5, 0.625, 0.5, 0.625, 0.75, 0.375, 0.75, 0.375, 0.75, 0.625, 0.75, 0.625, 1.0, 0.375, 1.0, 0.125, 0.5, 0.375, 0.5, 0.375, 0.75, 0.125, 0.75, 0.625, 0.5, 0.875, 0.5, 0.875, 0.75, 0.625, 0.75])
me_cube_002.materials.append(mat_pyramid)
me_cube_002.use_remesh_fix_poles = True
me_cube_002.use_remesh_preserve_attributes = False
me_cube_002.use_mirror_vertex_groups = False
me_cube_002.update()
me_plane = bpy.data.meshes.new('Plane')
me_plane.from_pydata([(-1.0, -1.0, 0.0), (1.0, -1.0, 0.0), (-1.0, 1.0, 0.0), (1.0, 1.0, 0.0)], [], [(0, 1, 3, 2)])
_uv = me_plane.uv_layers.new(name='UVMap')
_uv.uv.foreach_set('vector', [0.0, 0.0, 1.0, 0.0, 1.0, 1.0, 0.0, 1.0])
me_plane.materials.append(mat_ground)
me_plane.use_remesh_fix_poles = True
me_plane.use_remesh_preserve_attributes = False
me_plane.use_mirror_vertex_groups = False
me_plane.update()

# ---- objects
ob_camera = bpy.data.objects.new('Camera', cam_camera)
ob_pyramid = bpy.data.objects.new('Pyramid', me_cube_002)
ob_ground = bpy.data.objects.new('Ground', me_plane)
ob_point = bpy.data.objects.new('Point', light_point)
ob_point_001 = bpy.data.objects.new('Point.001', light_point_001)
ob_point_002 = bpy.data.objects.new('Point.002', light_point_002)
ob_point_003 = bpy.data.objects.new('Point.003', light_point_003)
ob_point_004 = bpy.data.objects.new('Point.004', light_point_004)

# ---- transforms, parenting, visibility, modifiers, constraints
ob_camera.location = (-36.49, 25.39, 14.6)
ob_camera.rotation_euler = (1.314, 6.723e-05, -2.188)
ob_camera.lock_rotations_4d = False
ob_camera.empty_display_type = 'ARROWS'
ob_camera.color = (0.0, 0.0, 0.0, 0.0)
ob_camera.display_type = 'WIRE'
ob_camera.lineart.crease_threshold = 0.0
ob_pyramid.location = (0.0, 0.0, 0.0)
ob_pyramid.lineart.crease_threshold = 0.0
ob_ground.location = (0.0, 0.0, 0.0)
ob_ground.scale = (28.61, 28.61, 28.61)
ob_ground.lineart.crease_threshold = 0.0
ob_point.location = (-22.83, -7.086, 8.514)
ob_point.lineart.crease_threshold = 0.0
ob_point_001.location = (16.91, 20.51, 7.659)
ob_point_001.lineart.crease_threshold = 0.0
ob_point_002.location = (17.05, -21.03, 7.659)
ob_point_002.lineart.crease_threshold = 0.0
ob_point_003.location = (-0.7889, 0.02836, 7.573)
ob_point_003.lineart.crease_threshold = 0.0
ob_point_004.location = (0.1513, 0.03232, 14.65)
ob_point_004.lineart.crease_threshold = 0.0

# ---- collection membership
col_collection.objects.link(ob_camera)
col_collection.objects.link(ob_pyramid)
col_collection.objects.link(ob_ground)
col_collection.objects.link(ob_point)
col_collection.objects.link(ob_point_001)
col_collection.objects.link(ob_point_002)
col_collection.objects.link(ob_point_003)
col_collection.objects.link(ob_point_004)

# ---- scene / render settings (as saved in the file)
scene.camera = ob_camera
scene.frame_start = 1; scene.frame_end = 250; scene.frame_set(0)
scene.render.engine = 'BLENDER_EEVEE_NEXT'
scene.cycles.use_denoising = False
scene.cycles.samples = 128
scene.cycles.sampling_pattern = 'TABULATED_SOBOL'
scene.cycles.use_adaptive_sampling = False
scene.cycles.use_light_tree = False
scene.view_settings.view_transform = 'Filmic'
bpy.context.view_layer.update()
